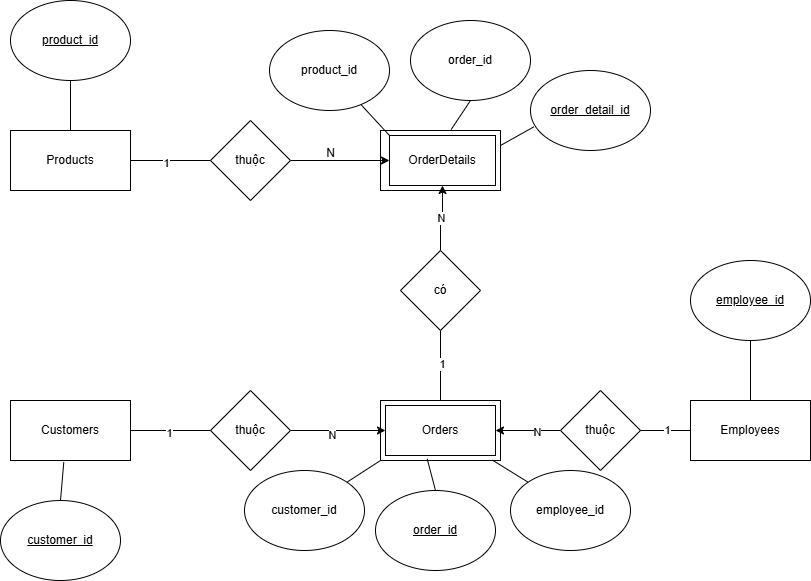

The diagram above was exported from draw.io. Its source (the exported page's mxGraphModel, read from the mxfile embedded in the PNG):
<mxGraphModel dx="1008" dy="1761" grid="1" gridSize="10" guides="1" tooltips="1" connect="1" arrows="1" fold="1" page="1" pageScale="1" pageWidth="827" pageHeight="1169" math="0" shadow="0">
  <root>
    <mxCell id="0" />
    <mxCell id="1" parent="0" />
    <mxCell id="2LEdnfT1ROew0ODrOa8E-1" value="Customers" style="rounded=0;whiteSpace=wrap;html=1;" parent="1" vertex="1">
      <mxGeometry x="120" y="140" width="120" height="60" as="geometry" />
    </mxCell>
    <mxCell id="2LEdnfT1ROew0ODrOa8E-2" value="" style="rounded=0;whiteSpace=wrap;html=1;" parent="1" vertex="1">
      <mxGeometry x="490" y="-130" width="120" height="60" as="geometry" />
    </mxCell>
    <mxCell id="2LEdnfT1ROew0ODrOa8E-3" value="" style="rounded=0;whiteSpace=wrap;html=1;" parent="1" vertex="1">
      <mxGeometry x="490" y="140" width="120" height="60" as="geometry" />
    </mxCell>
    <mxCell id="2LEdnfT1ROew0ODrOa8E-4" value="Employees" style="rounded=0;whiteSpace=wrap;html=1;" parent="1" vertex="1">
      <mxGeometry x="800" y="140" width="120" height="60" as="geometry" />
    </mxCell>
    <mxCell id="2LEdnfT1ROew0ODrOa8E-5" value="Products" style="rounded=0;whiteSpace=wrap;html=1;" parent="1" vertex="1">
      <mxGeometry x="120" y="-130" width="120" height="60" as="geometry" />
    </mxCell>
    <mxCell id="2LEdnfT1ROew0ODrOa8E-6" value="Orders" style="rounded=0;whiteSpace=wrap;html=1;" parent="1" vertex="1">
      <mxGeometry x="495" y="145" width="110" height="50" as="geometry" />
    </mxCell>
    <mxCell id="2LEdnfT1ROew0ODrOa8E-7" value="OrderDetails" style="rounded=0;whiteSpace=wrap;html=1;" parent="1" vertex="1">
      <mxGeometry x="499" y="-125" width="106" height="50" as="geometry" />
    </mxCell>
    <mxCell id="2LEdnfT1ROew0ODrOa8E-8" value="&lt;u&gt;customer_id&lt;/u&gt;" style="ellipse;whiteSpace=wrap;html=1;" parent="1" vertex="1">
      <mxGeometry x="110" y="240" width="120" height="80" as="geometry" />
    </mxCell>
    <mxCell id="2LEdnfT1ROew0ODrOa8E-9" value="&lt;u&gt;product_id&lt;/u&gt;" style="ellipse;whiteSpace=wrap;html=1;" parent="1" vertex="1">
      <mxGeometry x="120" y="-260" width="120" height="80" as="geometry" />
    </mxCell>
    <mxCell id="2LEdnfT1ROew0ODrOa8E-10" value="&lt;u&gt;employee_id&lt;/u&gt;" style="ellipse;whiteSpace=wrap;html=1;" parent="1" vertex="1">
      <mxGeometry x="800" width="120" height="80" as="geometry" />
    </mxCell>
    <mxCell id="2LEdnfT1ROew0ODrOa8E-11" value="&lt;u&gt;order_id&lt;/u&gt;" style="ellipse;whiteSpace=wrap;html=1;" parent="1" vertex="1">
      <mxGeometry x="485" y="230" width="120" height="80" as="geometry" />
    </mxCell>
    <mxCell id="2LEdnfT1ROew0ODrOa8E-12" value="customer_id" style="ellipse;whiteSpace=wrap;html=1;" parent="1" vertex="1">
      <mxGeometry x="354" y="210" width="120" height="80" as="geometry" />
    </mxCell>
    <mxCell id="2LEdnfT1ROew0ODrOa8E-13" value="employee_id" style="ellipse;whiteSpace=wrap;html=1;" parent="1" vertex="1">
      <mxGeometry x="620" y="210" width="120" height="80" as="geometry" />
    </mxCell>
    <mxCell id="2LEdnfT1ROew0ODrOa8E-14" value="&lt;u&gt;order_detail_id&lt;/u&gt;" style="ellipse;whiteSpace=wrap;html=1;" parent="1" vertex="1">
      <mxGeometry x="640" y="-190" width="120" height="80" as="geometry" />
    </mxCell>
    <mxCell id="2LEdnfT1ROew0ODrOa8E-15" value="order_id" style="ellipse;whiteSpace=wrap;html=1;" parent="1" vertex="1">
      <mxGeometry x="520" y="-240" width="120" height="80" as="geometry" />
    </mxCell>
    <mxCell id="2LEdnfT1ROew0ODrOa8E-16" value="product_id" style="ellipse;whiteSpace=wrap;html=1;" parent="1" vertex="1">
      <mxGeometry x="379" y="-230" width="120" height="80" as="geometry" />
    </mxCell>
    <mxCell id="2LEdnfT1ROew0ODrOa8E-27" value="" style="edgeStyle=orthogonalEdgeStyle;rounded=0;orthogonalLoop=1;jettySize=auto;html=1;" parent="1" source="2LEdnfT1ROew0ODrOa8E-17" target="2LEdnfT1ROew0ODrOa8E-6" edge="1">
      <mxGeometry relative="1" as="geometry" />
    </mxCell>
    <mxCell id="SsqWowNMaQ_cvhHOZ63x-8" value="N" style="edgeLabel;html=1;align=center;verticalAlign=middle;resizable=0;points=[];" vertex="1" connectable="0" parent="2LEdnfT1ROew0ODrOa8E-27">
      <mxGeometry x="-0.2513" y="1" relative="1" as="geometry">
        <mxPoint as="offset" />
      </mxGeometry>
    </mxCell>
    <mxCell id="2LEdnfT1ROew0ODrOa8E-17" value="thuộc" style="rhombus;whiteSpace=wrap;html=1;" parent="1" vertex="1">
      <mxGeometry x="670" y="130" width="80" height="80" as="geometry" />
    </mxCell>
    <mxCell id="2LEdnfT1ROew0ODrOa8E-25" value="" style="edgeStyle=orthogonalEdgeStyle;rounded=0;orthogonalLoop=1;jettySize=auto;html=1;" parent="1" source="2LEdnfT1ROew0ODrOa8E-18" target="2LEdnfT1ROew0ODrOa8E-7" edge="1">
      <mxGeometry relative="1" as="geometry" />
    </mxCell>
    <mxCell id="2LEdnfT1ROew0ODrOa8E-18" value="thuộc" style="rhombus;whiteSpace=wrap;html=1;" parent="1" vertex="1">
      <mxGeometry x="320" y="-140" width="80" height="80" as="geometry" />
    </mxCell>
    <mxCell id="2LEdnfT1ROew0ODrOa8E-26" value="" style="edgeStyle=orthogonalEdgeStyle;rounded=0;orthogonalLoop=1;jettySize=auto;html=1;" parent="1" source="2LEdnfT1ROew0ODrOa8E-19" target="2LEdnfT1ROew0ODrOa8E-6" edge="1">
      <mxGeometry relative="1" as="geometry" />
    </mxCell>
    <mxCell id="SsqWowNMaQ_cvhHOZ63x-6" value="N" style="edgeLabel;html=1;align=center;verticalAlign=middle;resizable=0;points=[];" vertex="1" connectable="0" parent="2LEdnfT1ROew0ODrOa8E-26">
      <mxGeometry x="-0.1439" y="-4" relative="1" as="geometry">
        <mxPoint as="offset" />
      </mxGeometry>
    </mxCell>
    <mxCell id="2LEdnfT1ROew0ODrOa8E-19" value="thuộc" style="rhombus;whiteSpace=wrap;html=1;" parent="1" vertex="1">
      <mxGeometry x="320" y="130" width="80" height="80" as="geometry" />
    </mxCell>
    <mxCell id="2LEdnfT1ROew0ODrOa8E-21" value="" style="endArrow=none;html=1;rounded=0;entryX=0.5;entryY=0;entryDx=0;entryDy=0;exitX=0.5;exitY=1;exitDx=0;exitDy=0;" parent="1" source="2LEdnfT1ROew0ODrOa8E-28" target="2LEdnfT1ROew0ODrOa8E-3" edge="1">
      <mxGeometry width="50" height="50" relative="1" as="geometry">
        <mxPoint x="510" y="70" as="sourcePoint" />
        <mxPoint x="560" y="20" as="targetPoint" />
      </mxGeometry>
    </mxCell>
    <mxCell id="SsqWowNMaQ_cvhHOZ63x-3" value="1" style="edgeLabel;html=1;align=center;verticalAlign=middle;resizable=0;points=[];" vertex="1" connectable="0" parent="2LEdnfT1ROew0ODrOa8E-21">
      <mxGeometry x="-0.0476" y="1" relative="1" as="geometry">
        <mxPoint as="offset" />
      </mxGeometry>
    </mxCell>
    <mxCell id="2LEdnfT1ROew0ODrOa8E-22" value="" style="endArrow=none;html=1;rounded=0;entryX=0;entryY=0.5;entryDx=0;entryDy=0;exitX=1;exitY=0.5;exitDx=0;exitDy=0;" parent="1" source="2LEdnfT1ROew0ODrOa8E-17" target="2LEdnfT1ROew0ODrOa8E-4" edge="1">
      <mxGeometry width="50" height="50" relative="1" as="geometry">
        <mxPoint x="510" y="70" as="sourcePoint" />
        <mxPoint x="560" y="20" as="targetPoint" />
      </mxGeometry>
    </mxCell>
    <mxCell id="SsqWowNMaQ_cvhHOZ63x-7" value="1" style="edgeLabel;html=1;align=center;verticalAlign=middle;resizable=0;points=[];" vertex="1" connectable="0" parent="2LEdnfT1ROew0ODrOa8E-22">
      <mxGeometry x="0.0267" y="1" relative="1" as="geometry">
        <mxPoint as="offset" />
      </mxGeometry>
    </mxCell>
    <mxCell id="2LEdnfT1ROew0ODrOa8E-23" value="" style="endArrow=none;html=1;rounded=0;exitX=1;exitY=0.5;exitDx=0;exitDy=0;entryX=0;entryY=0.5;entryDx=0;entryDy=0;" parent="1" source="2LEdnfT1ROew0ODrOa8E-1" target="2LEdnfT1ROew0ODrOa8E-19" edge="1">
      <mxGeometry width="50" height="50" relative="1" as="geometry">
        <mxPoint x="510" y="70" as="sourcePoint" />
        <mxPoint x="560" y="20" as="targetPoint" />
      </mxGeometry>
    </mxCell>
    <mxCell id="SsqWowNMaQ_cvhHOZ63x-5" value="1" style="edgeLabel;html=1;align=center;verticalAlign=middle;resizable=0;points=[];" vertex="1" connectable="0" parent="2LEdnfT1ROew0ODrOa8E-23">
      <mxGeometry x="-0.0583" y="-2" relative="1" as="geometry">
        <mxPoint as="offset" />
      </mxGeometry>
    </mxCell>
    <mxCell id="2LEdnfT1ROew0ODrOa8E-24" value="" style="endArrow=none;html=1;rounded=0;entryX=1;entryY=0.5;entryDx=0;entryDy=0;exitX=0;exitY=0.5;exitDx=0;exitDy=0;" parent="1" source="2LEdnfT1ROew0ODrOa8E-18" target="2LEdnfT1ROew0ODrOa8E-5" edge="1">
      <mxGeometry width="50" height="50" relative="1" as="geometry">
        <mxPoint x="510" y="70" as="sourcePoint" />
        <mxPoint x="560" y="20" as="targetPoint" />
      </mxGeometry>
    </mxCell>
    <mxCell id="SsqWowNMaQ_cvhHOZ63x-1" value="1" style="edgeLabel;html=1;align=center;verticalAlign=middle;resizable=0;points=[];" vertex="1" connectable="0" parent="2LEdnfT1ROew0ODrOa8E-24">
      <mxGeometry x="0.1333" y="2" relative="1" as="geometry">
        <mxPoint as="offset" />
      </mxGeometry>
    </mxCell>
    <mxCell id="2LEdnfT1ROew0ODrOa8E-29" value="" style="edgeStyle=orthogonalEdgeStyle;rounded=0;orthogonalLoop=1;jettySize=auto;html=1;" parent="1" source="2LEdnfT1ROew0ODrOa8E-28" target="2LEdnfT1ROew0ODrOa8E-7" edge="1">
      <mxGeometry relative="1" as="geometry" />
    </mxCell>
    <mxCell id="SsqWowNMaQ_cvhHOZ63x-4" value="N" style="edgeLabel;html=1;align=center;verticalAlign=middle;resizable=0;points=[];" vertex="1" connectable="0" parent="2LEdnfT1ROew0ODrOa8E-29">
      <mxGeometry x="-0.0099" relative="1" as="geometry">
        <mxPoint as="offset" />
      </mxGeometry>
    </mxCell>
    <mxCell id="2LEdnfT1ROew0ODrOa8E-28" value="có" style="rhombus;whiteSpace=wrap;html=1;" parent="1" vertex="1">
      <mxGeometry x="510" y="-10" width="80" height="80" as="geometry" />
    </mxCell>
    <mxCell id="2LEdnfT1ROew0ODrOa8E-30" value="" style="endArrow=none;html=1;rounded=0;exitX=0.5;exitY=1;exitDx=0;exitDy=0;entryX=0.5;entryY=0;entryDx=0;entryDy=0;" parent="1" source="2LEdnfT1ROew0ODrOa8E-9" target="2LEdnfT1ROew0ODrOa8E-5" edge="1">
      <mxGeometry width="50" height="50" relative="1" as="geometry">
        <mxPoint x="510" y="70" as="sourcePoint" />
        <mxPoint x="560" y="20" as="targetPoint" />
      </mxGeometry>
    </mxCell>
    <mxCell id="2LEdnfT1ROew0ODrOa8E-31" value="" style="endArrow=none;html=1;rounded=0;entryX=0;entryY=0;entryDx=0;entryDy=0;" parent="1" source="2LEdnfT1ROew0ODrOa8E-16" target="2LEdnfT1ROew0ODrOa8E-7" edge="1">
      <mxGeometry width="50" height="50" relative="1" as="geometry">
        <mxPoint x="510" y="70" as="sourcePoint" />
        <mxPoint x="560" y="20" as="targetPoint" />
      </mxGeometry>
    </mxCell>
    <mxCell id="2LEdnfT1ROew0ODrOa8E-32" value="" style="endArrow=none;html=1;rounded=0;entryX=0.5;entryY=1;entryDx=0;entryDy=0;exitX=0.589;exitY=-0.017;exitDx=0;exitDy=0;exitPerimeter=0;" parent="1" source="2LEdnfT1ROew0ODrOa8E-2" target="2LEdnfT1ROew0ODrOa8E-15" edge="1">
      <mxGeometry width="50" height="50" relative="1" as="geometry">
        <mxPoint x="510" y="70" as="sourcePoint" />
        <mxPoint x="560" y="20" as="targetPoint" />
      </mxGeometry>
    </mxCell>
    <mxCell id="2LEdnfT1ROew0ODrOa8E-33" value="" style="endArrow=none;html=1;rounded=0;entryX=0.028;entryY=0.704;entryDx=0;entryDy=0;entryPerimeter=0;exitX=1;exitY=0.25;exitDx=0;exitDy=0;" parent="1" source="2LEdnfT1ROew0ODrOa8E-2" target="2LEdnfT1ROew0ODrOa8E-14" edge="1">
      <mxGeometry width="50" height="50" relative="1" as="geometry">
        <mxPoint x="510" y="70" as="sourcePoint" />
        <mxPoint x="560" y="20" as="targetPoint" />
      </mxGeometry>
    </mxCell>
    <mxCell id="2LEdnfT1ROew0ODrOa8E-34" value="" style="endArrow=none;html=1;rounded=0;entryX=0.5;entryY=1;entryDx=0;entryDy=0;exitX=0.5;exitY=0;exitDx=0;exitDy=0;" parent="1" source="2LEdnfT1ROew0ODrOa8E-4" target="2LEdnfT1ROew0ODrOa8E-10" edge="1">
      <mxGeometry width="50" height="50" relative="1" as="geometry">
        <mxPoint x="510" y="70" as="sourcePoint" />
        <mxPoint x="560" y="20" as="targetPoint" />
      </mxGeometry>
    </mxCell>
    <mxCell id="2LEdnfT1ROew0ODrOa8E-35" value="" style="endArrow=none;html=1;rounded=0;entryX=0;entryY=0;entryDx=0;entryDy=0;exitX=0.933;exitY=0.994;exitDx=0;exitDy=0;exitPerimeter=0;" parent="1" source="2LEdnfT1ROew0ODrOa8E-3" target="2LEdnfT1ROew0ODrOa8E-13" edge="1">
      <mxGeometry width="50" height="50" relative="1" as="geometry">
        <mxPoint x="510" y="70" as="sourcePoint" />
        <mxPoint x="560" y="20" as="targetPoint" />
      </mxGeometry>
    </mxCell>
    <mxCell id="2LEdnfT1ROew0ODrOa8E-36" value="" style="endArrow=none;html=1;rounded=0;exitX=0.5;exitY=0;exitDx=0;exitDy=0;entryX=0.389;entryY=0.972;entryDx=0;entryDy=0;entryPerimeter=0;" parent="1" source="2LEdnfT1ROew0ODrOa8E-11" target="2LEdnfT1ROew0ODrOa8E-3" edge="1">
      <mxGeometry width="50" height="50" relative="1" as="geometry">
        <mxPoint x="510" y="70" as="sourcePoint" />
        <mxPoint x="560" y="20" as="targetPoint" />
      </mxGeometry>
    </mxCell>
    <mxCell id="2LEdnfT1ROew0ODrOa8E-37" value="" style="endArrow=none;html=1;rounded=0;exitX=1;exitY=0;exitDx=0;exitDy=0;entryX=0;entryY=1;entryDx=0;entryDy=0;" parent="1" source="2LEdnfT1ROew0ODrOa8E-12" target="2LEdnfT1ROew0ODrOa8E-3" edge="1">
      <mxGeometry width="50" height="50" relative="1" as="geometry">
        <mxPoint x="510" y="70" as="sourcePoint" />
        <mxPoint x="560" y="20" as="targetPoint" />
      </mxGeometry>
    </mxCell>
    <mxCell id="2LEdnfT1ROew0ODrOa8E-38" value="" style="endArrow=none;html=1;rounded=0;exitX=0.444;exitY=1.028;exitDx=0;exitDy=0;exitPerimeter=0;entryX=0.5;entryY=0;entryDx=0;entryDy=0;" parent="1" source="2LEdnfT1ROew0ODrOa8E-1" target="2LEdnfT1ROew0ODrOa8E-8" edge="1">
      <mxGeometry width="50" height="50" relative="1" as="geometry">
        <mxPoint x="510" y="70" as="sourcePoint" />
        <mxPoint x="560" y="20" as="targetPoint" />
      </mxGeometry>
    </mxCell>
    <mxCell id="SsqWowNMaQ_cvhHOZ63x-2" value="N" style="text;html=1;align=center;verticalAlign=middle;resizable=0;points=[];autosize=1;strokeColor=none;fillColor=none;" vertex="1" parent="1">
      <mxGeometry x="425" y="-122" width="30" height="30" as="geometry" />
    </mxCell>
  </root>
</mxGraphModel>